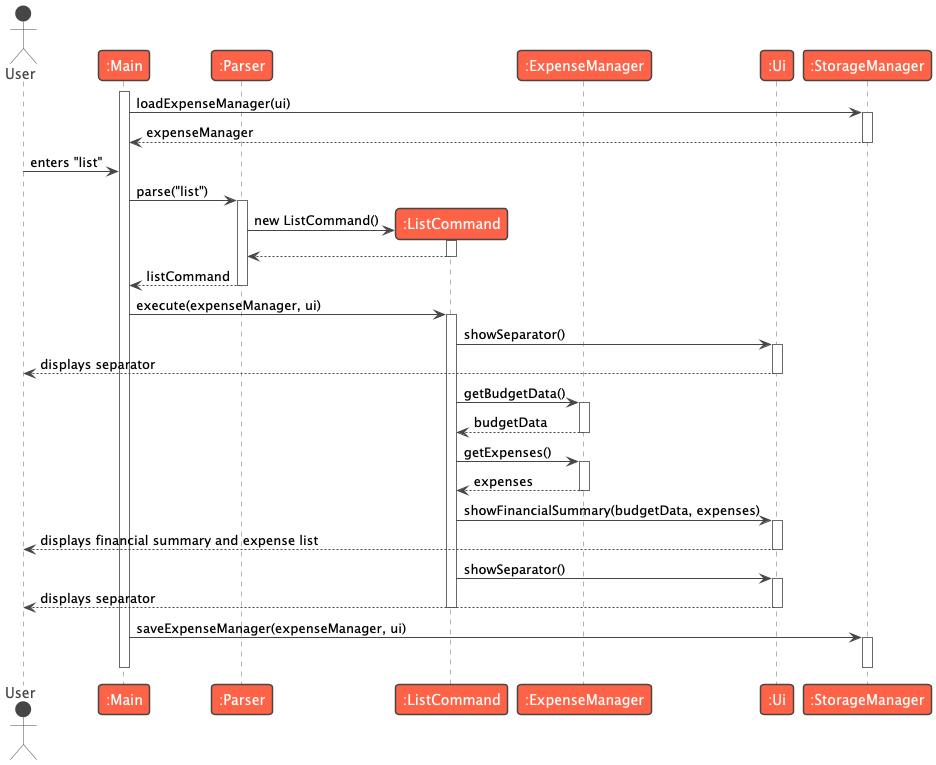

The diagram above was rendered by PlantUML. Its source (embedded in the PNG):
@startuml
!theme vibrant
actor User
participant ":Main" as Main
participant ":Parser" as Parser
participant ":ListCommand" as ListCommand
participant ":ExpenseManager" as ExpenseManager
participant ":Ui" as Ui
participant ":StorageManager" as StorageManager

activate Main
Main -> StorageManager : loadExpenseManager(ui)
activate StorageManager
StorageManager --> Main : expenseManager
deactivate StorageManager

User -> Main : enters "list"

Main -> Parser : parse("list")
activate Parser

create ListCommand
Parser -> ListCommand : new ListCommand()
activate ListCommand
ListCommand --> Parser
deactivate ListCommand

Parser --> Main : listCommand
deactivate Parser

Main -> ListCommand : execute(expenseManager, ui)
activate ListCommand

ListCommand -> Ui : showSeparator()
activate Ui
Ui --> User : displays separator
deactivate Ui

ListCommand -> ExpenseManager : getBudgetData()
activate ExpenseManager
ExpenseManager --> ListCommand : budgetData
deactivate ExpenseManager

ListCommand -> ExpenseManager : getExpenses()
activate ExpenseManager
ExpenseManager --> ListCommand : expenses
deactivate ExpenseManager

ListCommand -> Ui : showFinancialSummary(budgetData, expenses)
activate Ui
Ui --> User : displays financial summary and expense list
deactivate Ui

ListCommand -> Ui : showSeparator()
activate Ui
Ui --> User : displays separator
deactivate Ui

deactivate ListCommand

Main -> StorageManager : saveExpenseManager(expenseManager, ui)
activate StorageManager
deactivate StorageManager

deactivate Main
@enduml